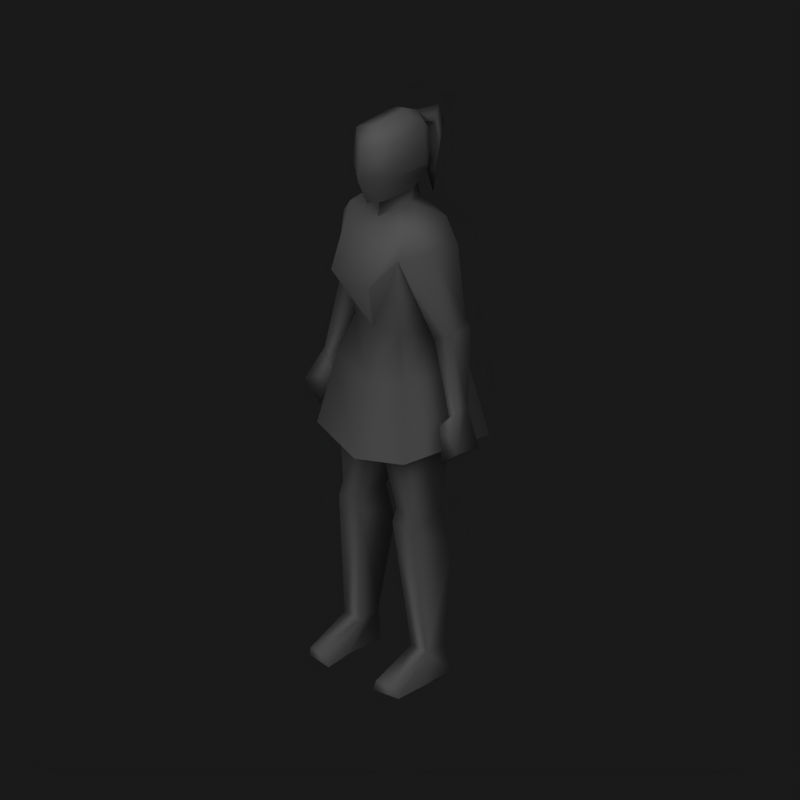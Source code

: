 # Source: female2.blend  (saved by Blender 2.68.0; exported with 4.5.12 LTS)
import bpy
from mathutils import Matrix  # noqa: F401  (used for matrix-valued properties, if any)

bpy.ops.wm.read_factory_settings(use_empty=True)
scene = bpy.context.scene
scene.name = 'Scene'

# ---- collections
col_collection_1 = bpy.data.collections.new('Collection 1'); scene.collection.children.link(col_collection_1)

# ---- world
world_world = bpy.data.worlds.new('World'); scene.world = world_world
world_world.color = (0.1, 0.1, 0.1)
world_world.use_sun_shadow = False
world_world.sun_shadow_jitter_overblur = 0.0
world_world.cycles.sampling_method = 'MANUAL'
world_world.cycles.sample_map_resolution = 256

# ---- cameras
cam_camera_001 = bpy.data.cameras.new('Camera.001')
cam_camera_001.type = 'ORTHO'
cam_camera_001.passepartout_alpha = 0.2
cam_camera_001.clip_end = 100.0
cam_camera_001.lens = 35.0
cam_camera_001.sensor_width = 32.0
cam_camera_001.sensor_height = 18.0
cam_camera_001.ortho_scale = 2.5
cam_camera_001.show_passepartout = False
cam_camera_001.show_safe_areas = True
cam_camera_001.dof.focus_distance = 0.0
cam_camera_001.dof.aperture_fstop = 128.0

# ---- lights
light_lamp_001 = bpy.data.lights.new('Lamp.001', 'SUN')
light_lamp_001.transmission_factor = 0.0
light_lamp_001.angle = 1.571
light_lamp_001.energy = 1.0
light_lamp_001.shadow_buffer_clip_start = 0.5
light_lamp_001.shadow_soft_size = 1.0
light_lamp_001.shadow_cascade_max_distance = 1000.0
light_lamp_001.cycles.use_multiple_importance_sampling = False

# ---- meshes
me_cube = bpy.data.meshes.new('Cube')
me_cube.from_pydata([(0.1728, 0.002453, 0.586), (0.1545, -0.0969, 0.6015), (0.08103, -0.0969, 0.6015), (0.06265, 0.002453, 0.586), (0.1236, 0.02757, 0.1019), (0.1103, -0.06079, 0.1019), (0.1838, -0.06079, 0.1019), (0.1705, 0.02757, 0.1019), (0.1852, 0.04049, 0.001012), (0.1089, 0.02462, 0.001012), (0.1123, -0.1074, 0.001012), (0.1955, -0.08477, 0.001012), (0.1168, -0.2236, 0.04215), (0.1836, -0.2121, 0.03405), (0.196, -0.2026, -0.001025), (0.09807, -0.2175, -0.001025), (0.07367, -0.1079, 0.5496), (0.1618, -0.1079, 0.5496), (0.06438, 0.04223, 0.4461), (0.1845, 0.04223, 0.4461), (0.1471, -0.1349, 1.075), (0.1734, 0.1299, 1.062), (0.1634, 0.08196, 0.9393), (0.1014, -0.09417, 1.232), (0.118, 0.02132, 1.232), (0.1256, -0.1349, 1.523), (0.1392, 0.07136, 1.505), (0.1293, -0.0908, 1.622), (0.1469, 0.05741, 1.618), (0.2441, 0.04579, 1.288), (0.2453, -0.02092, 1.262), (0.1871, 0.04263, 1.238), (0.1807, -0.02636, 1.213), (0.0632, -0.01068, 1.664), (0.2605, 0.05305, 1.262), (0.2031, 0.05305, 1.182), (0.2906, -0.04257, 1.006), (0.2601, -0.04257, 0.9752), (0.2929, 0.006599, 1.004), (0.1977, -0.05063, 1.543), (0.2141, 0.04256, 1.547), (0.336, -0.08632, 0.8924), (0.2393, -0.06416, 0.9454), (0.2578, 0.0163, 0.9434), (0.3216, 0.02654, 0.863), (0.2698, -0.08632, 0.8306), (0.2673, 0.02527, 0.8566), (0.06937, -0.01068, 1.713), (0.04064, -0.1172, 1.695), (0.08797, -0.1199, 1.801), (0.07911, -0.1143, 1.917), (-1.787e-06, 0.01515, 1.965), (-1.814e-06, -0.1037, 1.955), (-1.674e-06, 0.1689, 1.914), (-0.02271, 0.1299, 1.877), (0.02299, 0.1301, 1.876), (-0.07911, -0.1143, 1.917), (-0.08797, -0.1199, 1.801), (-1.962e-06, -0.1722, 1.898), (-1.932e-06, -0.1869, 1.781), (-1.932e-06, -0.1456, 1.685), (-0.03706, -0.1172, 1.695), (-1.873e-06, 0.06919, 1.695), (-1.932e-06, -0.0905, 1.668), (-0.06937, -0.01068, 1.713), (-0.2673, 0.02527, 0.8566), (-0.2698, -0.08632, 0.8306), (-0.3216, 0.02654, 0.863), (-0.2578, 0.0163, 0.9434), (-0.2393, -0.06416, 0.9454), (-0.336, -0.08632, 0.8924), (-0.2141, 0.04256, 1.547), (-0.1977, -0.05063, 1.543), (-2.052e-06, -0.09586, 1.618), (-1.992e-06, 0.09081, 1.621), (-0.2929, 0.006599, 1.004), (-0.2601, -0.04257, 0.9752), (-0.2906, -0.04257, 1.006), (-0.2031, 0.05305, 1.182), (-0.2605, 0.05305, 1.262), (-0.0632, -0.01068, 1.664), (-0.1807, -0.02636, 1.213), (-0.1871, 0.04263, 1.238), (-0.2453, -0.02092, 1.262), (-0.2441, 0.04579, 1.288), (-0.1523, 0.07553, 1.617), (-0.1293, -0.0908, 1.622), (-2.051e-06, -0.2193, 1.44), (-1.992e-06, 0.1194, 1.52), (-0.1392, 0.07136, 1.505), (-0.1256, -0.1349, 1.523), (-1.853e-06, -0.1203, 1.229), (-1.808e-06, 0.1045, 1.229), (-0.118, 0.02132, 1.232), (-0.1014, -0.09417, 1.232), (-0.1634, 0.08196, 0.9393), (-1.741e-06, 0.1022, 0.9319), (-1.817e-06, -0.1262, 0.9335), (-2.14e-06, 0.1665, 1.034), (-2.235e-06, -0.1554, 1.041), (-0.1734, 0.1299, 1.062), (-0.1471, -0.1349, 1.075), (-0.1845, 0.04223, 0.4461), (-0.06438, 0.04223, 0.4461), (-0.1618, -0.1079, 0.5496), (-0.07367, -0.1079, 0.5496), (-0.09807, -0.2175, -0.001025), (-0.196, -0.2026, -0.001025), (-0.1836, -0.2121, 0.03405), (-0.1168, -0.2236, 0.04215), (-0.1955, -0.08477, 0.001012), (-0.1123, -0.1074, 0.001012), (-0.1089, 0.02462, 0.001012), (-0.1852, 0.04049, 0.001012), (-0.1705, 0.02757, 0.1019), (-0.1838, -0.06079, 0.1019), (-0.1103, -0.06079, 0.1019), (-0.1236, 0.02757, 0.1019), (-0.06265, 0.002453, 0.586), (-0.08103, -0.0969, 0.6015), (-0.1545, -0.0969, 0.6015), (-0.1728, 0.002453, 0.586), (-0.08615, -0.2185, 1.441), (0.07945, -0.2185, 1.441), (0.1912, -0.1754, 0.8302), (0.2254, 0.1689, 0.8134), (-2.585e-06, 0.2163, 0.7768), (-2.709e-06, -0.2021, 0.7863), (-0.2254, 0.1689, 0.8134), (-0.1912, -0.1754, 0.8302), (0.08343, 0.03925, 1.775), (0.06388, 0.06944, 1.816), (0.08792, 0.02895, 1.797), (0.07911, 0.0303, 1.921), (0.05826, 0.07018, 1.895), (0.05462, 0.04388, 1.935), (-0.05462, 0.04388, 1.935), (-0.05807, 0.0698, 1.895), (-0.07916, 0.0303, 1.921), (0.02299, 0.08809, 1.895), (-0.02271, 0.08755, 1.895), (-1.674e-06, 0.07235, 1.935), (-1.888e-06, 0.06618, 1.749), (-0.02246, 0.0981, 1.805), (0.02271, 0.09849, 1.805), (-0.0638, 0.06933, 1.816), (-0.08487, 0.04074, 1.774), (-0.08797, 0.02895, 1.797), (-0.0001115, 0.1962, 1.845), (-0.0497, 0.1205, 1.79), (0.05008, 0.1209, 1.789), (-1.674e-06, 0.1689, 1.725), (-0.02271, 0.1343, 1.7), (0.02299, 0.1345, 1.7), (9.118e-05, 0.1459, 1.608)], [], [(4, 7, 8, 9), (5, 12, 13, 6), (12, 15, 14, 13), (6, 13, 14, 11), (5, 10, 15, 12), (4, 9, 10, 5), (6, 11, 8, 7), (10, 11, 14, 15), (8, 11, 10, 9), (2, 16, 17, 1), (16, 5, 6, 17), (7, 4, 18, 19), (0, 19, 18, 3), (6, 7, 19, 17), (4, 5, 16, 18), (0, 1, 17), (0, 17, 19), (2, 3, 16), (3, 18, 16), (97, 20, 99), (22, 21, 20), (98, 21, 22, 96), (20, 21, 24, 23), (21, 98, 92, 24), (99, 20, 23, 91), (25, 26, 31, 32), (29, 34, 35, 31), (29, 30, 34), (31, 35, 32), (32, 37, 36, 30), (34, 38, 43, 35), (30, 36, 38, 34), (35, 43, 37, 32), (33, 27, 28), (27, 33, 73), (28, 74, 33), (26, 88, 74, 28), (25, 27, 73, 87, 123), (39, 27, 25), (39, 30, 29, 40), (28, 40, 26), (25, 32, 30, 39), (26, 40, 29, 31), (36, 37, 42, 41), (38, 36, 41, 44), (37, 43, 42), (44, 41, 45, 46), (41, 42, 45), (42, 43, 46, 45), (38, 44, 46, 43), (0, 22, 20, 1), (0, 3, 96, 22), (1, 20, 97, 2), (2, 97, 96, 3), (73, 33, 47, 63), (33, 74, 62, 47), (23, 24, 26, 25), (23, 25, 123, 87, 91), (26, 24, 92, 88), (63, 47, 48, 60), (48, 49, 59, 60), (144, 139, 134, 131), (49, 132, 133, 50), (47, 130, 132, 49, 48), (58, 50, 52), (141, 136, 51), (141, 51, 135), (50, 133, 135, 51, 52), (59, 49, 50, 58), (59, 58, 56, 57), (56, 52, 51, 136, 138), (57, 56, 138, 147), (143, 145, 137, 140), (58, 52, 56), (64, 146, 142, 62), (64, 61, 57, 147, 146), (55, 54, 149, 150), (61, 60, 59, 57), (63, 60, 61, 64), (89, 88, 92, 93), (94, 91, 87, 122, 90), (94, 90, 89, 93), (80, 64, 62, 74), (73, 63, 64, 80), (119, 118, 96, 97), (120, 119, 97, 101), (121, 95, 96, 118), (121, 120, 101, 95), (75, 68, 65, 67), (69, 66, 65, 68), (70, 66, 69), (67, 65, 66, 70), (76, 69, 68), (75, 67, 70, 77), (77, 70, 69, 76), (89, 82, 84, 71), (90, 72, 83, 81), (85, 89, 71), (72, 71, 84, 83), (72, 90, 86), (90, 122, 87, 73, 86), (89, 85, 74, 88), (85, 80, 74), (86, 73, 80), (80, 85, 86), (78, 81, 76, 68), (83, 79, 75, 77), (79, 78, 68, 75), (81, 83, 77, 76), (82, 81, 78), (84, 79, 83), (84, 82, 78, 79), (90, 81, 82, 89), (99, 91, 94, 101), (100, 93, 92, 98), (101, 94, 93, 100), (98, 96, 95, 100), (95, 101, 100), (97, 99, 101), (118, 105, 103), (119, 105, 118), (121, 102, 104), (121, 104, 120), (117, 103, 105, 116), (115, 104, 102, 114), (121, 118, 103, 102), (114, 102, 103, 117), (105, 104, 115, 116), (119, 120, 104, 105), (113, 112, 111, 110), (111, 106, 107, 110), (115, 114, 113, 110), (117, 116, 111, 112), (116, 109, 106, 111), (115, 110, 107, 108), (109, 108, 107, 106), (116, 115, 108, 109), (117, 112, 113, 114), (27, 39, 28), (28, 39, 40), (71, 72, 85), (72, 86, 85), (101, 129, 127, 99), (21, 20, 124, 125), (98, 21, 125, 126), (98, 126, 128, 100), (20, 99, 127, 124), (100, 128, 129, 101), (130, 131, 132), (133, 134, 135), (136, 137, 138), (139, 140, 54, 55), (142, 143, 144), (145, 146, 147), (131, 134, 133, 132), (136, 141, 140, 137), (142, 146, 145, 143), (137, 145, 147, 138), (139, 144, 143, 140), (134, 139, 141, 135), (130, 142, 144, 131), (47, 62, 142, 130), (140, 141, 53, 54), (141, 139, 55, 53), (149, 148, 151, 152), (54, 53, 148, 149), (53, 55, 150, 148), (148, 150, 153, 151), (150, 149, 152, 153), (151, 153, 154), (153, 152, 154), (152, 151, 154)])
me_cube.polygons.foreach_set('use_smooth', [True] * 172)
_k = set([(0, 3), (8, 9), (8, 11), (9, 10), (10, 15), (11, 14), (14, 15), (20, 97), (22, 96), (25, 26), (30, 32), (33, 73), (37, 43), (47, 48), (48, 60), (60, 61), (61, 64), (68, 76), (73, 80), (81, 83), (89, 90), (95, 96), (96, 97), (97, 101), (106, 107), (106, 111), (107, 110), (110, 113), (111, 112), (112, 113), (118, 121)])
me_cube.attributes.new('sharp_edge', 'BOOLEAN', 'EDGE').data.foreach_set('value', [ (min(e.vertices), max(e.vertices)) in _k for e in me_cube.edges])
_uv = me_cube.uv_layers.new(name='UVTex')
_uv.uv.foreach_set('vector', [0.471, 0.4083, 0.4907, 0.4053, 0.5033, 0.4467, 0.4713, 0.4517, 0.6372, 0.05127, 0.6401, 0.0192, 0.6691, 0.01623, 0.6691, 0.05136, 0.6401, 0.0192, 0.632, 0.0007391, 0.6745, 0.001438, 0.6691, 0.01623, 0.7372, 0.04713, 0.6755, 0.01532, 0.6803, 0.0004819, 0.7296, 0.004128, 0.715, 0.502, 0.7309, 0.4579, 0.777, 0.453, 0.7813, 0.471, 0.678, 0.5053, 0.6755, 0.4627, 0.7309, 0.4579, 0.715, 0.502, 0.7372, 0.04713, 0.7296, 0.004128, 0.7818, 0.007465, 0.774, 0.0497, 0.9663, 0.2221, 0.9316, 0.2316, 0.9316, 0.1825, 0.9724, 0.1762, 0.9358, 0.2838, 0.9316, 0.2316, 0.9663, 0.2221, 0.9676, 0.2772, 0.6238, 0.2659, 0.6207, 0.243, 0.6589, 0.2431, 0.6557, 0.266, 0.6207, 0.243, 0.6372, 0.05127, 0.6691, 0.05136, 0.6589, 0.2431, 0.4907, 0.4053, 0.471, 0.4083, 0.4241, 0.2671, 0.4747, 0.2595, 0.4609, 0.2016, 0.4747, 0.2595, 0.4241, 0.2671, 0.4145, 0.2086, 0.7372, 0.04713, 0.774, 0.0497, 0.7723, 0.1929, 0.707, 0.2332, 0.678, 0.5053, 0.715, 0.502, 0.7506, 0.6879, 0.6838, 0.6499, 0.7524, 0.2506, 0.7104, 0.2554, 0.707, 0.2332, 0.7524, 0.2506, 0.707, 0.2332, 0.7723, 0.1929, 0.748, 0.7102, 0.7055, 0.7072, 0.7506, 0.6879, 0.7055, 0.7072, 0.6838, 0.6499, 0.7506, 0.6879, 0.5882, 0.4083, 0.6518, 0.4694, 0.588, 0.4538, 0.7774, 0.3999, 0.7947, 0.4519, 0.6835, 0.452, 0.3595, 0.02317, 0.4307, 0.0004819, 0.4344, 0.05311, 0.3661, 0.06651, 0.5148, 0.7711, 0.6266, 0.771, 0.5766, 0.8416, 0.528, 0.8395, 0.2052, 0.2575, 0.1307, 0.2812, 0.1177, 0.1955, 0.1695, 0.187, 0.5739, 0.4703, 0.6435, 0.4873, 0.6217, 0.5629, 0.5737, 0.5604, 0.87, 0.7441, 0.7822, 0.7415, 0.7882, 0.6282, 0.8168, 0.6158, 0.2213, 0.1537, 0.2303, 0.1642, 0.2103, 0.2032, 0.1995, 0.1795, 0.4997, 0.6604, 0.4705, 0.6487, 0.503, 0.6482, 0.7882, 0.6282, 0.7826, 0.6048, 0.8168, 0.6158, 0.4152, 0.6131, 0.4025, 0.7254, 0.3863, 0.7147, 0.3823, 0.5976, 0.2303, 0.1642, 0.2618, 0.2758, 0.2504, 0.3048, 0.2103, 0.2032, 0.4705, 0.6487, 0.4619, 0.5348, 0.4835, 0.5341, 0.503, 0.6482, 0.7826, 0.6048, 0.7927, 0.5032, 0.8184, 0.5153, 0.8168, 0.6158, 0.4728, 0.8318, 0.4381, 0.8104, 0.5033, 0.8086, 0.6343, 0.7467, 0.603, 0.77, 0.5731, 0.7446, 0.1565, 0.01484, 0.09156, 0.0231, 0.1166, 0.0004819, 0.1606, 0.06508, 0.09828, 0.0674, 0.09156, 0.0231, 0.1565, 0.01484, 0.6327, 0.6986, 0.6343, 0.7467, 0.5731, 0.7446, 0.5734, 0.6556, 0.611, 0.656, 0.4564, 0.7733, 0.4381, 0.8104, 0.419, 0.7674, 0.4564, 0.7733, 0.4705, 0.6487, 0.4997, 0.6604, 0.4974, 0.775, 0.1565, 0.01484, 0.1908, 0.04156, 0.1606, 0.06508, 0.4116, 0.4764, 0.4152, 0.6131, 0.3823, 0.5976, 0.3774, 0.4713, 0.1606, 0.06508, 0.1908, 0.04156, 0.2213, 0.1537, 0.1995, 0.1795, 0.3863, 0.7147, 0.4025, 0.7254, 0.4146, 0.7373, 0.3772, 0.7704, 0.4835, 0.5341, 0.4619, 0.5348, 0.4432, 0.4832, 0.4928, 0.4713, 0.8184, 0.5153, 0.7927, 0.5032, 0.8267, 0.5019, 0.6346, 0.8228, 0.6276, 0.771, 0.6594, 0.7727, 0.6594, 0.8225, 0.3772, 0.7704, 0.4146, 0.7373, 0.412, 0.7913, 0.8267, 0.5019, 0.7927, 0.5032, 0.7868, 0.4667, 0.8335, 0.453, 0.2618, 0.2758, 0.2838, 0.3359, 0.2603, 0.3424, 0.2504, 0.3048, 0.7524, 0.2506, 0.7774, 0.3999, 0.6835, 0.452, 0.7104, 0.2554, 0.4609, 0.2016, 0.4145, 0.2086, 0.3661, 0.06651, 0.4344, 0.05311, 0.6557, 0.266, 0.6518, 0.4694, 0.5882, 0.4083, 0.6238, 0.2659, 0.748, 0.7102, 0.7716, 0.8479, 0.6756, 0.8555, 0.7055, 0.7072, 0.9974, 0.3289, 0.9792, 0.3697, 0.9567, 0.3702, 0.9742, 0.3319, 0.9792, 0.3697, 0.9975, 0.4168, 0.9629, 0.4073, 0.9567, 0.3702, 0.528, 0.8395, 0.5766, 0.8416, 0.5915, 0.9562, 0.5043, 0.9596, 0.6217, 0.5629, 0.6327, 0.6986, 0.611, 0.656, 0.5734, 0.6556, 0.5737, 0.5604, 0.1606, 0.06508, 0.1695, 0.187, 0.1177, 0.1955, 0.09828, 0.0674, 0.9311, 0.929, 0.9663, 0.9621, 0.9183, 0.9483, 0.9056, 0.9294, 0.9363, 0.6208, 0.9553, 0.6727, 0.914, 0.6574, 0.9173, 0.6134, 0.9105, 0.05144, 0.9027, 0.09423, 0.8859, 0.0911, 0.8899, 0.05317, 0.8709, 0.4988, 0.9386, 0.4974, 0.9388, 0.554, 0.8731, 0.552, 0.9207, 0.46, 0.9433, 0.4881, 0.9386, 0.4974, 0.8709, 0.4988, 0.8722, 0.453, 0.9098, 0.714, 0.9469, 0.7284, 0.9076, 0.7441, 0.9102, 0.1152, 0.9363, 0.1197, 0.9077, 0.1292, 0.9102, 0.1152, 0.9077, 0.1292, 0.8842, 0.1103, 0.8731, 0.552, 0.9388, 0.554, 0.9448, 0.5614, 0.9313, 0.5772, 0.8774, 0.5724, 0.914, 0.6574, 0.9553, 0.6727, 0.9469, 0.7284, 0.9098, 0.714, 0.914, 0.6574, 0.9098, 0.714, 0.8711, 0.7228, 0.8709, 0.6665, 0.501, 0.9339, 0.4969, 0.9519, 0.4427, 0.9566, 0.429, 0.9423, 0.435, 0.9356, 0.5033, 0.8805, 0.501, 0.9339, 0.435, 0.9356, 0.4354, 0.8788, 0.932, 0.05529, 0.9508, 0.06412, 0.9414, 0.1011, 0.9245, 0.09812, 0.9098, 0.714, 0.9076, 0.7441, 0.8711, 0.7228, 0.9625, 0.01458, 0.9646, 0.04546, 0.9262, 0.02634, 0.9309, 0.0004819, 0.4535, 0.8406, 0.5024, 0.8328, 0.5033, 0.8805, 0.4354, 0.8788, 0.43, 0.8685, 0.263, 0.8108, 0.2444, 0.8058, 0.2434, 0.7677, 0.2838, 0.7785, 0.8991, 0.618, 0.9173, 0.6134, 0.914, 0.6574, 0.8709, 0.6665, 0.9311, 0.929, 0.9056, 0.9294, 0.9183, 0.913, 0.9664, 0.8991, 0.03801, 0.08364, 0.09828, 0.0674, 0.1177, 0.1955, 0.06555, 0.2027, 0.5257, 0.5626, 0.5737, 0.5604, 0.5734, 0.6556, 0.5326, 0.6558, 0.5138, 0.6982, 0.881, 0.8124, 0.9047, 0.9337, 0.8174, 0.9306, 0.8323, 0.815, 0.9768, 0.6543, 0.9995, 0.6547, 0.9911, 0.6916, 0.9564, 0.7012, 0.9563, 0.6134, 0.9796, 0.6162, 0.9995, 0.6547, 0.9768, 0.6543, 0.1541, 0.6372, 0.1967, 0.6336, 0.2269, 0.7805, 0.1303, 0.7728, 0.5216, 0.2656, 0.5534, 0.2657, 0.5882, 0.4083, 0.5241, 0.469, 0.3154, 0.2236, 0.2969, 0.07393, 0.3661, 0.06651, 0.3618, 0.2166, 0.04273, 0.6299, 0.08473, 0.6342, 0.1116, 0.8312, 0.01777, 0.7794, 0.003716, 0.3149, 0.02322, 0.3392, 0.02485, 0.378, 0.0004819, 0.3788, 0.809, 0.0475, 0.7961, 0.0004819, 0.8445, 0.008285, 0.8432, 0.0451, 0.2457, 0.4007, 0.2806, 0.3798, 0.2832, 0.4338, 0.6699, 0.5244, 0.6445, 0.5251, 0.6444, 0.4732, 0.6735, 0.4703, 0.819, 0.0604, 0.809, 0.0475, 0.8432, 0.0451, 0.2991, 0.5338, 0.2865, 0.4713, 0.3373, 0.4815, 0.321, 0.5334, 0.2548, 0.4564, 0.2457, 0.4007, 0.2832, 0.4338, 0.2711, 0.4458, 0.03801, 0.08364, 0.0347, 0.2045, 0.006256, 0.1863, 0.002195, 0.07012, 0.2801, 0.6948, 0.246, 0.6999, 0.2509, 0.5735, 0.2838, 0.558, 0.02472, 0.03497, 0.03801, 0.08364, 0.002195, 0.07012, 0.3386, 0.7726, 0.2972, 0.7767, 0.2891, 0.6614, 0.3181, 0.648, 0.3386, 0.7726, 0.3762, 0.7625, 0.359, 0.8072, 0.5138, 0.6982, 0.5326, 0.6558, 0.5734, 0.6556, 0.5731, 0.7446, 0.5119, 0.7464, 0.03801, 0.08364, 0.02472, 0.03497, 0.09156, 0.0231, 0.09828, 0.0674, 0.02472, 0.03497, 0.06087, 0.008916, 0.09156, 0.0231, 0.5119, 0.7464, 0.5731, 0.7446, 0.5431, 0.7698, 0.325, 0.8286, 0.2848, 0.8092, 0.359, 0.8072, 0.8659, 0.1434, 0.833, 0.1581, 0.819, 0.0604, 0.8432, 0.0451, 0.3181, 0.648, 0.2851, 0.6497, 0.2991, 0.5338, 0.321, 0.5334, 0.000809, 0.199, 0.03141, 0.2303, 0.02322, 0.3392, 0.003716, 0.3149, 0.2838, 0.558, 0.2509, 0.5735, 0.2548, 0.4564, 0.2711, 0.4458, 0.8631, 0.167, 0.833, 0.1581, 0.8659, 0.1434, 0.2891, 0.6614, 0.2851, 0.6497, 0.3181, 0.648, 0.006256, 0.1863, 0.0347, 0.2045, 0.03141, 0.2303, 0.000809, 0.199, 0.7957, 0.291, 0.833, 0.1581, 0.8631, 0.167, 0.8832, 0.2778, 0.5739, 0.4703, 0.5737, 0.5604, 0.5257, 0.5626, 0.5043, 0.4869, 0.05244, 0.2806, 0.06555, 0.2027, 0.1177, 0.1955, 0.1307, 0.2812, 0.8941, 0.7451, 0.881, 0.8124, 0.8323, 0.815, 0.7822, 0.7456, 0.3595, 0.02317, 0.3661, 0.06651, 0.2969, 0.07393, 0.2848, 0.02259, 0.01777, 0.7794, 0.1116, 0.8312, 0.0004819, 0.8317, 0.5882, 0.4083, 0.588, 0.4538, 0.5241, 0.469, 0.1967, 0.6336, 0.1513, 0.6146, 0.2186, 0.5763, 0.1541, 0.6372, 0.1513, 0.6146, 0.1967, 0.6336, 0.04273, 0.6299, 0.0228, 0.5723, 0.08807, 0.6122, 0.04273, 0.6299, 0.08807, 0.6122, 0.08473, 0.6342, 0.2244, 0.4331, 0.2186, 0.5763, 0.1513, 0.6146, 0.1872, 0.4293, 0.05788, 0.4262, 0.08807, 0.6122, 0.0228, 0.5723, 0.02109, 0.4283, 0.3154, 0.2236, 0.3618, 0.2166, 0.37, 0.2754, 0.3194, 0.283, 0.3473, 0.427, 0.3194, 0.283, 0.37, 0.2754, 0.367, 0.424, 0.5567, 0.2428, 0.5184, 0.2427, 0.5095, 0.05088, 0.5414, 0.05098, 0.5534, 0.2657, 0.5216, 0.2656, 0.5184, 0.2427, 0.5567, 0.2428, 0.9897, 0.8523, 0.9579, 0.846, 0.9591, 0.7909, 0.9938, 0.8001, 0.9591, 0.7909, 0.9531, 0.7451, 0.9939, 0.751, 0.9938, 0.8001, 0.05788, 0.4262, 0.02109, 0.4283, 0.01324, 0.3864, 0.06546, 0.3834, 0.2244, 0.4331, 0.1872, 0.4293, 0.1711, 0.3852, 0.2269, 0.39, 0.1872, 0.4293, 0.1205, 0.3984, 0.1248, 0.3798, 0.1711, 0.3852, 0.05788, 0.4262, 0.06546, 0.3834, 0.1146, 0.3798, 0.1195, 0.3943, 0.5386, 0.01889, 0.5096, 0.01574, 0.5043, 0.0009234, 0.5468, 0.0004819, 0.5414, 0.05098, 0.5095, 0.05088, 0.5096, 0.01574, 0.5386, 0.01889, 0.367, 0.424, 0.3796, 0.4656, 0.3475, 0.4703, 0.3473, 0.427, 0.4381, 0.8104, 0.4564, 0.7733, 0.5033, 0.8086, 0.5033, 0.8086, 0.4564, 0.7733, 0.4974, 0.775, 0.2972, 0.7767, 0.3386, 0.7726, 0.2848, 0.8092, 0.3386, 0.7726, 0.359, 0.8072, 0.2848, 0.8092, 0.8138, 0.4516, 0.7957, 0.3479, 0.8758, 0.3289, 0.8754, 0.437, 0.7589, 0.9611, 0.6478, 0.9612, 0.6368, 0.8566, 0.7813, 0.8565, 0.2676, 0.8522, 0.3386, 0.8296, 0.3762, 0.9305, 0.284, 0.9599, 0.2676, 0.8522, 0.284, 0.9599, 0.1871, 0.9591, 0.1931, 0.8516, 0.9369, 0.452, 0.8754, 0.437, 0.8758, 0.3289, 0.9557, 0.3484, 0.02302, 0.9373, 0.0004819, 0.8334, 0.1456, 0.8327, 0.1347, 0.9368, 0.9433, 0.4881, 0.9568, 0.5075, 0.9386, 0.4974, 0.9388, 0.554, 0.9569, 0.5433, 0.9448, 0.5614, 0.9363, 0.1197, 0.9414, 0.1011, 0.9493, 0.1149, 0.6444, 0.5459, 0.6445, 0.5263, 0.6632, 0.5261, 0.663, 0.5457, 0.9262, 0.02634, 0.932, 0.05529, 0.9105, 0.05144, 0.4172, 0.8882, 0.43, 0.8685, 0.4354, 0.8788, 0.9568, 0.5075, 0.9569, 0.5433, 0.9388, 0.554, 0.9386, 0.4974, 0.9363, 0.1197, 0.9102, 0.1152, 0.9245, 0.09812, 0.9414, 0.1011, 0.9262, 0.02634, 0.9646, 0.04546, 0.9508, 0.06412, 0.932, 0.05529, 0.4171, 0.9241, 0.4172, 0.8882, 0.4354, 0.8788, 0.435, 0.9356, 0.9027, 0.09423, 0.9105, 0.05144, 0.932, 0.05529, 0.9245, 0.09812, 0.8859, 0.0911, 0.9027, 0.09423, 0.9102, 0.1152, 0.8842, 0.1103, 0.8842, 0.03173, 0.9262, 0.02634, 0.9105, 0.05144, 0.8899, 0.05317, 0.8964, 0.00268, 0.9309, 0.0004819, 0.9262, 0.02634, 0.8842, 0.03173, 0.9277, 0.2642, 0.9306, 0.2838, 0.8895, 0.2647, 0.9105, 0.2517, 0.9056, 0.8981, 0.9086, 0.8778, 0.9256, 0.8652, 0.9468, 0.8791, 0.9233, 0.2137, 0.8842, 0.2312, 0.9085, 0.1802, 0.9264, 0.1722, 0.9105, 0.2517, 0.8895, 0.2647, 0.8842, 0.2312, 0.9233, 0.2137, 0.9468, 0.8791, 0.9256, 0.8652, 0.9127, 0.8263, 0.9521, 0.8457, 0.9521, 0.8457, 0.9127, 0.8263, 0.9098, 0.786, 0.9279, 0.7949, 0.2838, 0.7785, 0.2434, 0.7677, 0.2643, 0.7348, 0.2829, 0.7398, 0.9279, 0.7949, 0.9098, 0.786, 0.9059, 0.7451, 0.2829, 0.7398, 0.2643, 0.7348, 0.2838, 0.7008, 0.9264, 0.1722, 0.9085, 0.1802, 0.9305, 0.1301])
me_cube.materials.append(None)
me_cube.use_remesh_preserve_volume = False
me_cube.use_remesh_preserve_attributes = False
me_cube.use_mirror_vertex_groups = False
me_cube.use_paint_bone_selection = False
me_cube.use_paint_mask = True
me_cube.update()
arm_armature = bpy.data.armatures.new('Armature')  # bones are not reproduced

# ---- objects
ob_armlow = bpy.data.objects.new('ArmLow', arm_armature)
ob_humanlow = bpy.data.objects.new('HumanLow', me_cube)
ob_camera = bpy.data.objects.new('Camera', cam_camera_001)
ob_lamp = bpy.data.objects.new('Lamp', light_lamp_001)

# ---- transforms, parenting, visibility, modifiers, constraints
ob_armlow.location = (0.0, -0.09038, 1.008)
ob_armlow.lock_rotations_4d = False
ob_armlow.empty_display_type = 'ARROWS'
ob_armlow.hide_viewport = True
ob_armlow.show_in_front = True
ob_armlow.lineart.crease_threshold = 0.0
ob_humanlow.location = (0.0, 0.0, 0.0)
ob_humanlow.lock_rotations_4d = False
ob_humanlow.empty_display_type = 'ARROWS'
ob_humanlow.lineart.crease_threshold = 0.0
_vg = ob_humanlow.vertex_groups.new(name='Hand.Left')
_vg.add([36, 37, 38, 41, 42, 43, 44, 45, 46], 1.0, 'REPLACE')
_vg = ob_humanlow.vertex_groups.new(name='Hand.Right')
_vg.add([65, 66, 67, 68, 69, 70, 75, 76, 77], 1.0, 'REPLACE')
_vg = ob_humanlow.vertex_groups.new(name='Forearm.Right')
_vg.add([68, 75, 76, 77, 78, 79, 81, 83], 1.0, 'REPLACE')
_vg = ob_humanlow.vertex_groups.new(name='Forearm.Left')
_vg.add([30, 32, 34, 35, 36, 37, 38, 43], 1.0, 'REPLACE')
_vg = ob_humanlow.vertex_groups.new(name='Head')
_vg.add([47, 48, 49, 50, 51, 52, 53, 54, 55, 56, 57, 58, 59, 60, 61, 62, 63, 64, 130, 131, 132, 133, 134, 135, 136, 137, 138, 139, 140, 141, 142, 143, 144, 145, 146, 147, 148, 149, 150, 151, 152, 153, 154], 1.0, 'REPLACE')
_vg = ob_humanlow.vertex_groups.new(name='Upperarm.Right')
for _i, _w in zip([71, 72, 81, 82, 83, 84, 89, 90, 122], [1.0, 1.0, 1.0, 1.0, 1.0, 1.0, 1.0, 1.0, 0.5]): _vg.add([_i], _w, 'REPLACE')
_vg = ob_humanlow.vertex_groups.new(name='Upperarm.Left')
for _i, _w in zip([25, 26, 29, 30, 31, 32, 39, 40, 123], [1.0, 1.0, 1.0, 1.0, 1.0, 1.0, 1.0, 1.0, 0.5]): _vg.add([_i], _w, 'REPLACE')
_vg = ob_humanlow.vertex_groups.new(name='Back')
_vg.add([23, 24, 25, 26, 27, 28, 33, 73, 74, 80, 85, 86, 87, 88, 89, 90, 91, 92, 93, 94, 122, 123], 1.0, 'REPLACE')
_vg = ob_humanlow.vertex_groups.new(name='Hip')
for _i, _w in zip([20, 21, 23, 24, 91, 92, 93, 94, 96, 97, 98, 99, 100, 101, 124, 125, 126, 127, 128, 129], [1.0, 1.0, 1.0, 1.0, 1.0, 1.0, 1.0, 1.0, 1.0, 1.0, 1.0, 1.0, 1.0, 1.0, 0.0, 0.0, 1.0, 0.0, 0.0, 0.0]): _vg.add([_i], _w, 'REPLACE')
_vg = ob_humanlow.vertex_groups.new(name='Thigh.Right')
_vg.add([95, 96, 97, 104, 105, 118, 119, 120, 121, 126, 127, 128, 129], 1.0, 'REPLACE')
_vg = ob_humanlow.vertex_groups.new(name='Thigh.Left')
_vg.add([0, 1, 2, 3, 16, 17, 22, 96, 97, 124, 125, 126, 127], 1.0, 'REPLACE')
_vg = ob_humanlow.vertex_groups.new(name='Shin.Left')
_vg.add([0, 3, 4, 5, 6, 7, 16, 17, 18, 19], 1.0, 'REPLACE')
_vg = ob_humanlow.vertex_groups.new(name='Shin.Right')
_vg.add([102, 103, 104, 105, 114, 115, 116, 117, 118, 121], 1.0, 'REPLACE')
_vg = ob_humanlow.vertex_groups.new(name='Foot.Right')
_vg.add([106, 107, 108, 109, 110, 111, 112, 113, 114, 115, 116, 117], 1.0, 'REPLACE')
_vg = ob_humanlow.vertex_groups.new(name='Shoulder.Left')
_vg.add([27, 28], 1.0, 'REPLACE')
_vg = ob_humanlow.vertex_groups.new(name='Shoulder.Right')
_vg.add([85, 86], 1.0, 'REPLACE')
_vg = ob_humanlow.vertex_groups.new(name='Foot.Left')
_vg.add([4, 5, 6, 7, 8, 9, 10, 11, 12, 13, 14, 15], 1.0, 'REPLACE')
_vg = ob_humanlow.vertex_groups.new(name='Hip.Right')
for _i, _w in zip([95, 100, 101, 128, 129], [1.0, 1.0, 1.0, 0.0, 0.0]): _vg.add([_i], _w, 'REPLACE')
_vg = ob_humanlow.vertex_groups.new(name='Hip.Left')
for _i, _w in zip([20, 21, 22, 124, 125], [1.0, 1.0, 1.0, 0.0, 0.0]): _vg.add([_i], _w, 'REPLACE')
_m = ob_humanlow.modifiers.new('EdgeSplit', 'EDGE_SPLIT')
_m.use_edge_angle = False
_m = ob_humanlow.modifiers.new('Armature', 'ARMATURE')
_m.object = ob_armlow
ob_camera.location = (5.0, -5.0, 5.0)
ob_camera.rotation_euler = (1.047, 0.0, 0.7854)
ob_camera.lock_rotations_4d = False
ob_camera.empty_display_type = 'ARROWS'
ob_camera.lineart.crease_threshold = 0.0
ob_lamp.location = (4.284, 4.504, -15.57)
ob_lamp.rotation_euler = (0.4847, 0.4381, -0.2138)
ob_lamp.lock_rotations_4d = False
ob_lamp.empty_display_type = 'ARROWS'
ob_lamp.lineart.crease_threshold = 0.0

# ---- collection membership
col_collection_1.objects.link(ob_armlow)
col_collection_1.objects.link(ob_humanlow)
col_collection_1.objects.link(ob_camera)
col_collection_1.objects.link(ob_lamp)

# ---- scene / render settings (as saved in the file)
scene.camera = ob_camera
scene.frame_start = 0; scene.frame_end = 100; scene.frame_set(0)
scene.render.engine = 'BLENDER_EEVEE_NEXT'
scene.render.image_settings.color_mode = 'RGB'
scene.render.image_settings.compression = 90
scene.render.resolution_x = 512
scene.render.resolution_y = 512
scene.render.resolution_percentage = 50
scene.render.pixel_aspect_x = 100.0
scene.render.pixel_aspect_y = 100.0
scene.render.fps = 25
scene.render.dither_intensity = 0.0
scene.render.use_compositing = False
scene.render.use_sequencer = False
scene.render.bake_margin = 2
scene.render.bake_bias = 0.0
scene.render.use_stamp_time = False
scene.render.use_stamp_date = False
scene.render.use_stamp_frame = False
scene.render.use_stamp_camera = False
scene.render.use_stamp_scene = False
scene.render.use_stamp_filename = False
scene.render.use_stamp_render_time = False
scene.render.stamp_font_size = 0
scene.cycles.use_denoising = False
scene.cycles.samples = 10
scene.cycles.sampling_pattern = 'TABULATED_SOBOL'
scene.cycles.light_sampling_threshold = 0.0
scene.cycles.use_adaptive_sampling = False
scene.cycles.use_light_tree = False
scene.cycles.blur_glossy = 0.0
scene.cycles.volume_bounces = 1
scene.cycles.pixel_filter_type = 'GAUSSIAN'
scene.cycles.sample_clamp_indirect = 0.0
scene.view_settings.view_transform = 'Raw'
bpy.context.view_layer.update()
